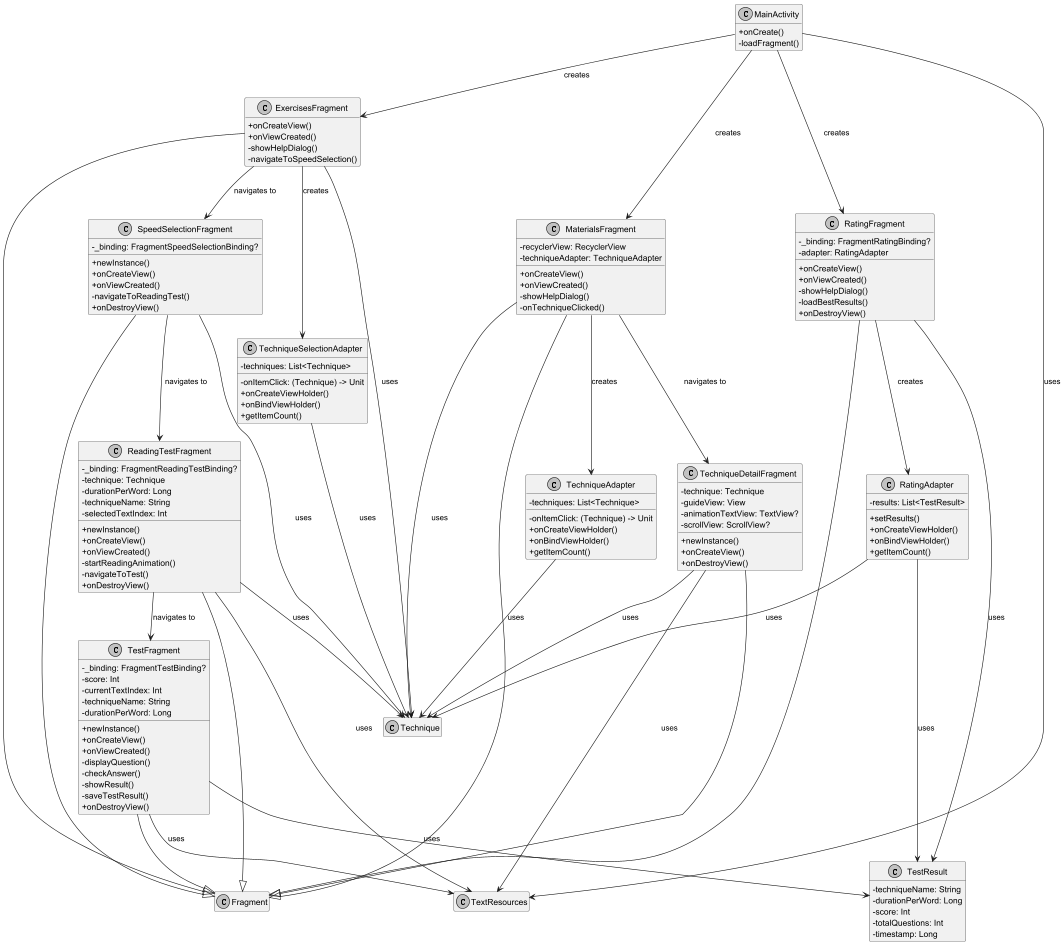

The diagram above was rendered by PlantUML. Its source (embedded in the PNG):
@startuml
skinparam monochrome true
skinparam classAttributeIconSize 0

' Класс MainActivity
class MainActivity {
  + onCreate()
  - loadFragment()
}

' Класс ExercisesFragment
class ExercisesFragment {
  + onCreateView()
  + onViewCreated()
  - showHelpDialog()
  - navigateToSpeedSelection()
}

' Класс MaterialsFragment
class MaterialsFragment {
  - recyclerView: RecyclerView
  - techniqueAdapter: TechniqueAdapter
  + onCreateView()
  + onViewCreated()
  - showHelpDialog()
  - onTechniqueClicked()
}

' Класс RatingFragment
class RatingFragment {
  - _binding: FragmentRatingBinding?
  - adapter: RatingAdapter
  + onCreateView()
  + onViewCreated()
  - showHelpDialog()
  - loadBestResults()
  + onDestroyView()
}

' Класс ReadingTestFragment
class ReadingTestFragment {
  - _binding: FragmentReadingTestBinding?
  - technique: Technique
  - durationPerWord: Long
  - techniqueName: String
  - selectedTextIndex: Int
  + newInstance()
  + onCreateView()
  + onViewCreated()
  - startReadingAnimation()
  - navigateToTest()
  + onDestroyView()
}

' Класс SpeedSelectionFragment
class SpeedSelectionFragment {
  - _binding: FragmentSpeedSelectionBinding?
  + newInstance()
  + onCreateView()
  + onViewCreated()
  - navigateToReadingTest()
  + onDestroyView()
}

' Класс TechniqueAdapter
class TechniqueAdapter {
  - techniques: List<Technique>
  - onItemClick: (Technique) -> Unit
  + onCreateViewHolder()
  + onBindViewHolder()
  + getItemCount()
}

' Класс TechniqueDetailFragment
class TechniqueDetailFragment {
  - technique: Technique
  - guideView: View
  - animationTextView: TextView?
  - scrollView: ScrollView?
  + newInstance()
  + onCreateView()
  + onDestroyView()
}

' Класс TechniqueSelectionAdapter
class TechniqueSelectionAdapter {
  - techniques: List<Technique>
  - onItemClick: (Technique) -> Unit
  + onCreateViewHolder()
  + onBindViewHolder()
  + getItemCount()
}

' Класс TestFragment
class TestFragment {
  - _binding: FragmentTestBinding?
  - score: Int
  - currentTextIndex: Int
  - techniqueName: String
  - durationPerWord: Long
  + newInstance()
  + onCreateView()
  + onViewCreated()
  - displayQuestion()
  - checkAnswer()
  - showResult()
  - saveTestResult()
  + onDestroyView()
}

' Класс RatingAdapter
class RatingAdapter {
  - results: List<TestResult>
  + setResults()
  + onCreateViewHolder()
  + onBindViewHolder()
  + getItemCount()
}

' Класс TestResult
class TestResult {
  - techniqueName: String
  - durationPerWord: Long
  - score: Int
  - totalQuestions: Int
  - timestamp: Long
}

' Внешние зависимости
class Technique

' Отношения
ExercisesFragment --|> Fragment
MaterialsFragment --|> Fragment
RatingFragment --|> Fragment
ReadingTestFragment --|> Fragment
SpeedSelectionFragment --|> Fragment
TechniqueDetailFragment --|> Fragment
TestFragment --|> Fragment

MainActivity --> ExercisesFragment : creates
MainActivity --> MaterialsFragment : creates
MainActivity --> RatingFragment : creates
MainActivity --> TextResources : uses

ExercisesFragment --> Technique : uses
ExercisesFragment --> TechniqueSelectionAdapter : creates
ExercisesFragment --> SpeedSelectionFragment : navigates to

MaterialsFragment --> Technique : uses
MaterialsFragment --> TechniqueAdapter : creates
MaterialsFragment --> TechniqueDetailFragment : navigates to

RatingFragment --> RatingAdapter : creates
RatingFragment --> TestResult : uses

ReadingTestFragment --> Technique : uses
ReadingTestFragment --> TextResources : uses
ReadingTestFragment --> TestFragment : navigates to

SpeedSelectionFragment --> Technique : uses
SpeedSelectionFragment --> ReadingTestFragment : navigates to

TechniqueAdapter --> Technique : uses
TechniqueSelectionAdapter --> Technique : uses

TechniqueDetailFragment --> Technique : uses
TechniqueDetailFragment --> TextResources : uses

TestFragment --> TextResources : uses
TestFragment --> TestResult : uses

RatingAdapter --> TestResult : uses
RatingAdapter --> Technique : uses

hide empty members
@enduml